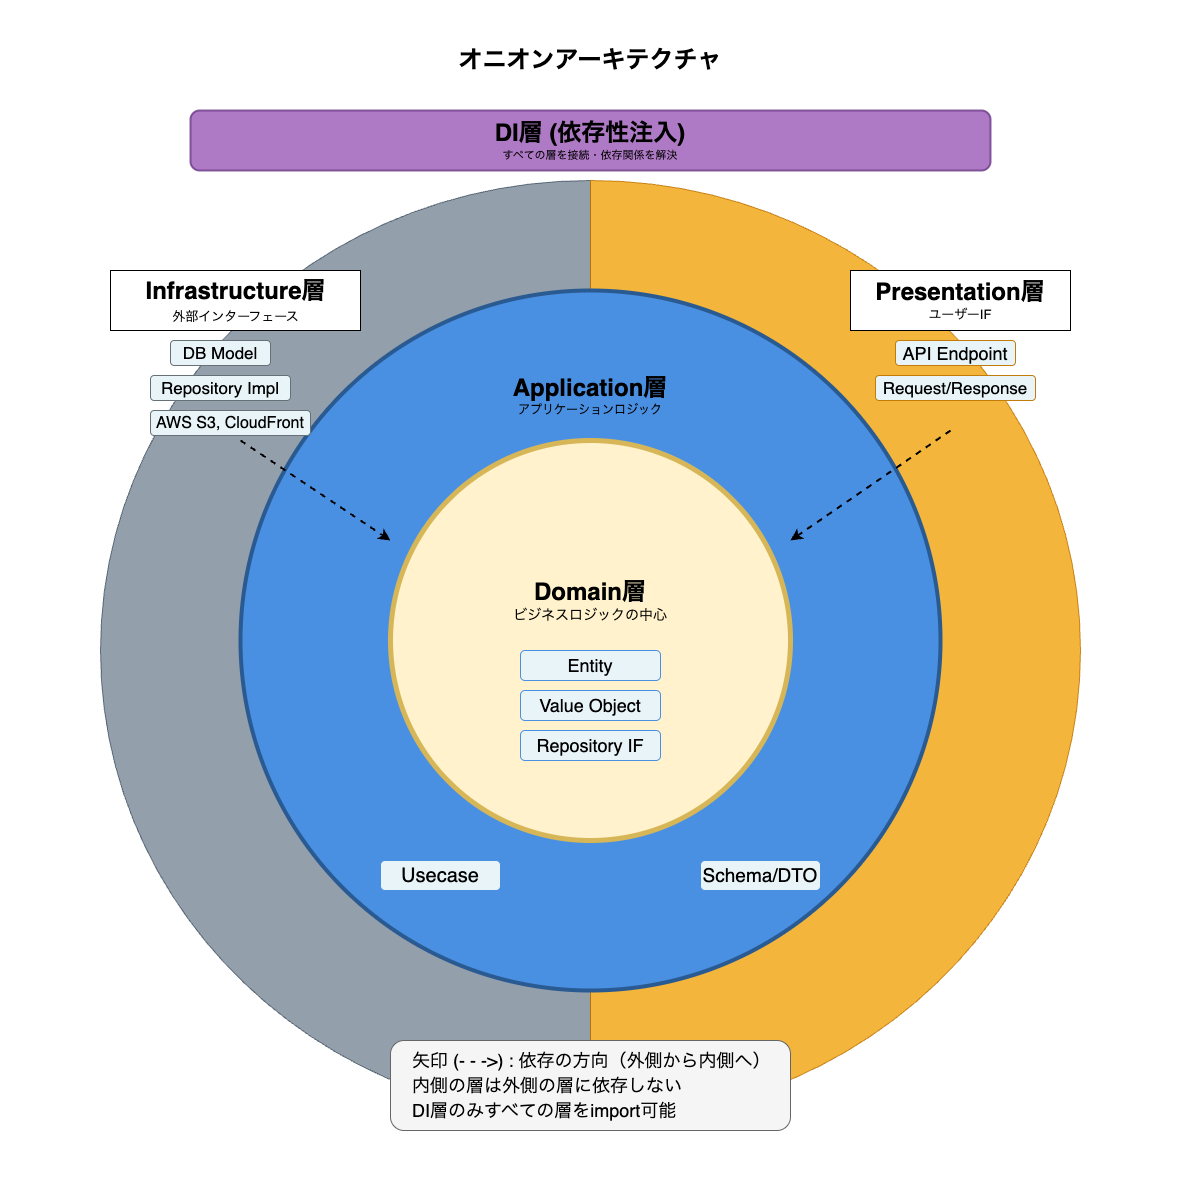

The diagram above was exported from draw.io. Its source (the exported page's mxGraphModel, read from the mxfile embedded in the PNG):
<mxGraphModel dx="1978" dy="1328" grid="1" gridSize="10" guides="1" tooltips="1" connect="1" arrows="1" fold="1" page="1" pageScale="1" pageWidth="1200" pageHeight="1200" math="0" shadow="0">
  <root>
    <mxCell id="0" />
    <mxCell id="1" parent="0" />
    <mxCell id="bg" value="" style="rounded=0;whiteSpace=wrap;html=1;fillColor=#FFFFFF;strokeColor=none;" parent="1" vertex="1">
      <mxGeometry x="10" y="10" width="1200" height="1200" as="geometry" />
    </mxCell>
    <mxCell id="15" value="" style="group" vertex="1" connectable="0" parent="1">
      <mxGeometry x="110" y="190" width="980" height="940" as="geometry" />
    </mxCell>
    <mxCell id="13" value="" style="verticalLabelPosition=bottom;verticalAlign=top;html=1;shape=mxgraph.basic.half_circle;direction=south;fillColor=#647687;fontColor=#ffffff;strokeColor=#314354;opacity=70;" vertex="1" parent="15">
      <mxGeometry width="490.00000000000006" height="940.0000000000001" as="geometry" />
    </mxCell>
    <mxCell id="14" value="" style="verticalLabelPosition=bottom;verticalAlign=top;html=1;shape=mxgraph.basic.half_circle;direction=north;fillColor=#f0a30a;strokeColor=#BD7000;fontColor=#000000;opacity=80;" vertex="1" parent="15">
      <mxGeometry x="490.00000000000006" width="490.00000000000006" height="940.0000000000001" as="geometry" />
    </mxCell>
    <mxCell id="infra-title" value="&lt;font style=&quot;font-size: 24px; line-height: 140%;&quot;&gt;&lt;font&gt;&lt;b&gt;Infrastructure層&lt;/b&gt;&lt;/font&gt;&lt;br&gt;&lt;/font&gt;&lt;font style=&quot;font-size: 13px; line-height: 140%;&quot;&gt;外部インターフェース&lt;/font&gt;" style="text;html=1;strokeColor=default;fillColor=default;align=center;verticalAlign=middle;rounded=0;labelBackgroundColor=none;labelBorderColor=none;textShadow=0;spacing=3;gradientColor=none;" parent="15" vertex="1">
      <mxGeometry x="10" y="90" width="250" height="60" as="geometry" />
    </mxCell>
    <mxCell id="pres-title" value="&lt;font style=&quot;font-size: 24px;&quot;&gt;&lt;font style=&quot;&quot;&gt;&lt;b style=&quot;&quot;&gt;Presentation層&lt;/b&gt;&lt;/font&gt;&lt;br&gt;&lt;/font&gt;&lt;font style=&quot;font-size: 13px;&quot;&gt;ユーザーIF&lt;/font&gt;" style="text;html=1;strokeColor=default;fillColor=default;align=center;verticalAlign=middle;whiteSpace=wrap;rounded=0;" parent="15" vertex="1">
      <mxGeometry x="750" y="90" width="220" height="60" as="geometry" />
    </mxCell>
    <mxCell id="title" value="&lt;font style=&quot;font-size: 24px;&quot;&gt;&lt;b&gt;オニオンアーキテクチャ&lt;/b&gt;&lt;/font&gt;" style="text;html=1;strokeColor=none;fillColor=none;align=center;verticalAlign=middle;whiteSpace=wrap;rounded=0;" parent="1" vertex="1">
      <mxGeometry x="400" y="50" width="400" height="40" as="geometry" />
    </mxCell>
    <mxCell id="app-layer" value="" style="ellipse;whiteSpace=wrap;html=1;aspect=fixed;fillColor=#4A90E2;strokeColor=#2a5a92;strokeWidth=4;" parent="1" vertex="1">
      <mxGeometry x="250" y="300" width="700" height="700" as="geometry" />
    </mxCell>
    <mxCell id="domain-layer" value="" style="ellipse;whiteSpace=wrap;html=1;aspect=fixed;fillColor=#fff2cc;strokeColor=#d6b656;strokeWidth=5;" parent="1" vertex="1">
      <mxGeometry x="400" y="450" width="400" height="400" as="geometry" />
    </mxCell>
    <mxCell id="domain-title" value="&lt;font style=&quot;font-size: 24px;&quot;&gt;&lt;font style=&quot;&quot;&gt;&lt;b style=&quot;&quot;&gt;Domain層&lt;/b&gt;&lt;/font&gt;&lt;br&gt;&lt;/font&gt;&lt;font style=&quot;font-size: 14px; color: light-dark(rgb(5, 5, 5), rgb(18, 18, 18));&quot;&gt;ビジネスロジックの中心&lt;/font&gt;" style="text;html=1;strokeColor=none;fillColor=none;align=center;verticalAlign=middle;whiteSpace=wrap;rounded=0;" parent="1" vertex="1">
      <mxGeometry x="500" y="580" width="200" height="60" as="geometry" />
    </mxCell>
    <mxCell id="domain-entity" value="&lt;font style=&quot;font-size: 18px;&quot;&gt;Entity&lt;/font&gt;" style="rounded=1;whiteSpace=wrap;html=1;fillColor=#e8f4f8;strokeColor=#4A90E2;fontSize=13;" parent="1" vertex="1">
      <mxGeometry x="530" y="660" width="140" height="30" as="geometry" />
    </mxCell>
    <mxCell id="domain-vo" value="&lt;font style=&quot;font-size: 18px;&quot;&gt;Value Object&lt;/font&gt;" style="rounded=1;whiteSpace=wrap;html=1;fillColor=#e8f4f8;strokeColor=#4A90E2;fontSize=13;" parent="1" vertex="1">
      <mxGeometry x="530" y="700" width="140" height="30" as="geometry" />
    </mxCell>
    <mxCell id="domain-repo" value="&lt;font style=&quot;font-size: 18px;&quot;&gt;Repository IF&lt;/font&gt;" style="rounded=1;whiteSpace=wrap;html=1;fillColor=#e8f4f8;strokeColor=#4A90E2;fontSize=13;" parent="1" vertex="1">
      <mxGeometry x="530" y="740" width="140" height="30" as="geometry" />
    </mxCell>
    <mxCell id="app-title" value="&lt;font style=&quot;font-size: 24px; color: rgb(0, 0, 0);&quot;&gt;&lt;font&gt;&lt;b style=&quot;&quot;&gt;Application層&lt;/b&gt;&lt;/font&gt;&lt;br&gt;&lt;/font&gt;&lt;font style=&quot;color: rgb(0, 0, 0);&quot;&gt;&lt;font style=&quot;font-size: 12px;&quot;&gt;アプリケーション&lt;/font&gt;&lt;font style=&quot;font-size: 12px;&quot;&gt;ロジック&lt;/font&gt;&lt;/font&gt;" style="text;html=1;strokeColor=none;fillColor=none;align=center;verticalAlign=middle;whiteSpace=wrap;rounded=0;" parent="1" vertex="1">
      <mxGeometry x="500" y="380" width="200" height="50" as="geometry" />
    </mxCell>
    <mxCell id="app-usecase" value="&lt;font style=&quot;font-size: 20px;&quot;&gt;Usecase&lt;/font&gt;" style="rounded=1;whiteSpace=wrap;html=1;fillColor=#e8f4f8;strokeColor=#4A90E2;fontSize=12;" parent="1" vertex="1">
      <mxGeometry x="390" y="870" width="120" height="30" as="geometry" />
    </mxCell>
    <mxCell id="app-dto" value="&lt;font style=&quot;font-size: 19px;&quot;&gt;Schema/DTO&lt;/font&gt;" style="rounded=1;whiteSpace=wrap;html=1;fillColor=#e8f4f8;strokeColor=#4A90E2;fontSize=12;" parent="1" vertex="1">
      <mxGeometry x="710" y="870" width="120" height="30" as="geometry" />
    </mxCell>
    <mxCell id="infra-model" value="&lt;font style=&quot;font-size: 17px;&quot;&gt;DB Model&lt;/font&gt;" style="rounded=1;whiteSpace=wrap;html=1;fillColor=#e8f4f8;strokeColor=#657176;fontSize=11;" parent="1" vertex="1">
      <mxGeometry x="180" y="350" width="100" height="25" as="geometry" />
    </mxCell>
    <mxCell id="infra-repo" value="&lt;font style=&quot;font-size: 17px;&quot;&gt;Repository Impl&lt;/font&gt;" style="rounded=1;whiteSpace=wrap;html=1;fillColor=#e8f4f8;strokeColor=#657176;fontSize=11;" parent="1" vertex="1">
      <mxGeometry x="160" y="385" width="140" height="25" as="geometry" />
    </mxCell>
    <mxCell id="infra-service" value="&lt;font&gt;AWS S3, CloudFront&lt;/font&gt;" style="rounded=1;whiteSpace=wrap;html=1;fillColor=#e8f4f8;strokeColor=#657176;fontSize=16;" parent="1" vertex="1">
      <mxGeometry x="160" y="420" width="160" height="25" as="geometry" />
    </mxCell>
    <mxCell id="pres-api" value="&lt;font style=&quot;font-size: 18px;&quot;&gt;API Endpoint&lt;/font&gt;" style="rounded=1;whiteSpace=wrap;html=1;fillColor=#e8f4f8;strokeColor=#c37c0a;fontSize=11;" parent="1" vertex="1">
      <mxGeometry x="905" y="350" width="120" height="25" as="geometry" />
    </mxCell>
    <mxCell id="pres-schema" value="&lt;font style=&quot;font-size: 17px;&quot;&gt;Request/Response&lt;/font&gt;" style="rounded=1;whiteSpace=wrap;html=1;fillColor=#e8f4f8;strokeColor=#c37c0a;fontSize=11;" parent="1" vertex="1">
      <mxGeometry x="885" y="385" width="160" height="25" as="geometry" />
    </mxCell>
    <mxCell id="di-layer" value="" style="rounded=1;whiteSpace=wrap;html=1;fillColor=#9B59B6;strokeColor=#6b3986;strokeWidth=2;opacity=80;" parent="1" vertex="1">
      <mxGeometry x="200" y="120" width="800" height="60" as="geometry" />
    </mxCell>
    <mxCell id="di-title" value="&lt;font style=&quot;color: light-dark(rgb(0, 0, 0), rgb(237, 237, 237));&quot;&gt;&lt;font style=&quot;font-size: 24px; color: rgb(0, 0, 0);&quot;&gt;&lt;font style=&quot;&quot;&gt;&lt;b style=&quot;&quot;&gt;DI層 (依存性注入)&lt;/b&gt;&lt;/font&gt;&lt;br&gt;&lt;/font&gt;&lt;font style=&quot;font-size: 11px; color: rgb(0, 0, 0);&quot;&gt;すべての層を接続・依存関係を解決&lt;/font&gt;&lt;/font&gt;" style="text;html=1;strokeColor=none;fillColor=none;align=center;verticalAlign=middle;whiteSpace=wrap;rounded=0;" parent="1" vertex="1">
      <mxGeometry x="400" y="130" width="400" height="40" as="geometry" />
    </mxCell>
    <mxCell id="arrow1" value="" style="endArrow=classic;html=1;rounded=0;strokeColor=#000000;strokeWidth=2;dashed=1;exitX=0.5;exitY=1;exitDx=0;exitDy=0;" parent="1" edge="1">
      <mxGeometry width="50" height="50" relative="1" as="geometry">
        <mxPoint x="250" y="450" as="sourcePoint" />
        <mxPoint x="400" y="550" as="targetPoint" />
      </mxGeometry>
    </mxCell>
    <mxCell id="arrow2" value="" style="endArrow=classic;html=1;rounded=0;strokeColor=#000000;strokeWidth=2;dashed=1;" parent="1" edge="1">
      <mxGeometry width="50" height="50" relative="1" as="geometry">
        <mxPoint x="960" y="440" as="sourcePoint" />
        <mxPoint x="800" y="550" as="targetPoint" />
      </mxGeometry>
    </mxCell>
    <mxCell id="4" value="" style="group" vertex="1" connectable="0" parent="1">
      <mxGeometry x="400" y="1050" width="400" height="90" as="geometry" />
    </mxCell>
    <mxCell id="legend-bg" value="" style="rounded=1;whiteSpace=wrap;html=1;fillColor=#f5f5f5;strokeColor=#666666;strokeWidth=1;" parent="4" vertex="1">
      <mxGeometry width="400" height="90" as="geometry" />
    </mxCell>
    <mxCell id="legend-rule1" value="矢印 (- - -&amp;gt;) : 依存の方向（外側から内側へ）" style="text;html=1;strokeColor=none;fillColor=none;align=left;verticalAlign=middle;whiteSpace=wrap;rounded=0;fontSize=18;" parent="4" vertex="1">
      <mxGeometry x="20" y="10" width="360" height="20" as="geometry" />
    </mxCell>
    <mxCell id="legend-rule2" value="内側の層は外側の層に依存しない" style="text;html=1;strokeColor=none;fillColor=none;align=left;verticalAlign=middle;whiteSpace=wrap;rounded=0;fontSize=18;" parent="4" vertex="1">
      <mxGeometry x="20" y="35" width="360" height="20" as="geometry" />
    </mxCell>
    <mxCell id="legend-rule3" value="DI層のみすべての層をimport可能" style="text;html=1;strokeColor=none;fillColor=none;align=left;verticalAlign=middle;whiteSpace=wrap;rounded=0;fontSize=18;" parent="4" vertex="1">
      <mxGeometry x="20" y="60" width="360" height="20" as="geometry" />
    </mxCell>
  </root>
</mxGraphModel>